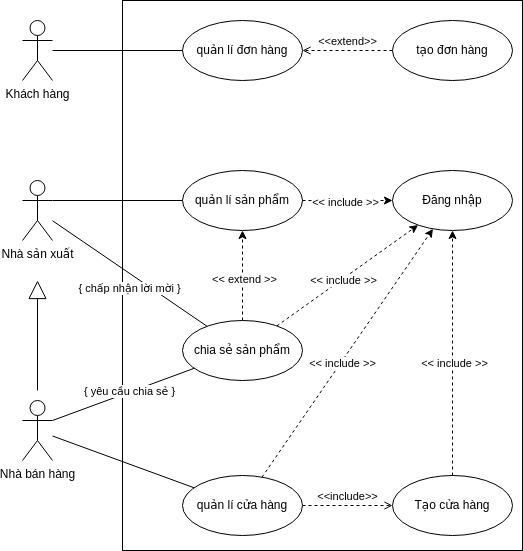

The diagram above was exported from draw.io. Its source (the exported page's mxGraphModel, read from the mxfile embedded in the PNG):
<mxGraphModel dx="1282" dy="878" grid="1" gridSize="10" guides="1" tooltips="1" connect="1" arrows="1" fold="1" page="1" pageScale="1" pageWidth="827" pageHeight="1169" math="0" shadow="0">
  <root>
    <mxCell id="0" />
    <mxCell id="1" parent="0" />
    <mxCell id="aDoDJdAs6Oo2EUWefjaw-51" value="" style="html=1;" parent="1" vertex="1">
      <mxGeometry x="350" y="80" width="400" height="550" as="geometry" />
    </mxCell>
    <mxCell id="aDoDJdAs6Oo2EUWefjaw-8" value="" style="rounded=0;orthogonalLoop=1;jettySize=auto;html=1;endArrow=none;endFill=0;" parent="1" source="aDoDJdAs6Oo2EUWefjaw-1" target="aDoDJdAs6Oo2EUWefjaw-7" edge="1">
      <mxGeometry relative="1" as="geometry" />
    </mxCell>
    <mxCell id="aDoDJdAs6Oo2EUWefjaw-1" value="Nhà bán hàng" style="shape=umlActor;verticalLabelPosition=bottom;verticalAlign=top;html=1;" parent="1" vertex="1">
      <mxGeometry x="250" y="480" width="30" height="60" as="geometry" />
    </mxCell>
    <mxCell id="aDoDJdAs6Oo2EUWefjaw-7" value="quản lí cửa hàng" style="ellipse;whiteSpace=wrap;html=1;verticalAlign=middle;" parent="1" vertex="1">
      <mxGeometry x="410" y="555" width="120" height="60" as="geometry" />
    </mxCell>
    <mxCell id="aDoDJdAs6Oo2EUWefjaw-9" value="quản lí sản phẩm" style="ellipse;whiteSpace=wrap;html=1;" parent="1" vertex="1">
      <mxGeometry x="410" y="250" width="120" height="60" as="geometry" />
    </mxCell>
    <mxCell id="aDoDJdAs6Oo2EUWefjaw-14" style="rounded=0;orthogonalLoop=1;jettySize=auto;html=1;dashed=1;" parent="1" source="aDoDJdAs6Oo2EUWefjaw-12" target="aDoDJdAs6Oo2EUWefjaw-9" edge="1">
      <mxGeometry relative="1" as="geometry" />
    </mxCell>
    <mxCell id="aDoDJdAs6Oo2EUWefjaw-32" value="&amp;lt;&amp;lt; extend &amp;gt;&amp;gt;" style="edgeLabel;html=1;align=center;verticalAlign=middle;resizable=0;points=[];" parent="aDoDJdAs6Oo2EUWefjaw-14" vertex="1" connectable="0">
      <mxGeometry x="-0.075" y="-1" relative="1" as="geometry">
        <mxPoint as="offset" />
      </mxGeometry>
    </mxCell>
    <mxCell id="aDoDJdAs6Oo2EUWefjaw-12" value="chia sẻ sản phẩm" style="ellipse;whiteSpace=wrap;html=1;" parent="1" vertex="1">
      <mxGeometry x="410" y="400" width="120" height="60" as="geometry" />
    </mxCell>
    <mxCell id="aDoDJdAs6Oo2EUWefjaw-33" value="quản lí đơn hàng" style="ellipse;whiteSpace=wrap;html=1;" parent="1" vertex="1">
      <mxGeometry x="410" y="100" width="120" height="60" as="geometry" />
    </mxCell>
    <mxCell id="aDoDJdAs6Oo2EUWefjaw-43" style="edgeStyle=none;rounded=0;orthogonalLoop=1;jettySize=auto;html=1;endArrow=none;endFill=0;" parent="1" source="aDoDJdAs6Oo2EUWefjaw-42" target="aDoDJdAs6Oo2EUWefjaw-33" edge="1">
      <mxGeometry relative="1" as="geometry" />
    </mxCell>
    <mxCell id="aDoDJdAs6Oo2EUWefjaw-42" value="Khách hàng" style="shape=umlActor;verticalLabelPosition=bottom;verticalAlign=top;html=1;" parent="1" vertex="1">
      <mxGeometry x="250" y="100" width="30" height="60" as="geometry" />
    </mxCell>
    <mxCell id="4prsgHNOJbn6x71efNoj-1" value="Nhà sản xuất" style="shape=umlActor;verticalLabelPosition=bottom;verticalAlign=top;html=1;" parent="1" vertex="1">
      <mxGeometry x="250" y="260" width="30" height="60" as="geometry" />
    </mxCell>
    <mxCell id="4prsgHNOJbn6x71efNoj-2" style="edgeStyle=none;rounded=0;orthogonalLoop=1;jettySize=auto;html=1;endArrow=none;endFill=0;exitX=1;exitY=0.3333333333333333;exitDx=0;exitDy=0;exitPerimeter=0;" parent="1" source="4prsgHNOJbn6x71efNoj-1" target="aDoDJdAs6Oo2EUWefjaw-9" edge="1">
      <mxGeometry relative="1" as="geometry">
        <mxPoint x="200" y="270" as="sourcePoint" />
        <mxPoint x="310" y="270" as="targetPoint" />
      </mxGeometry>
    </mxCell>
    <mxCell id="4prsgHNOJbn6x71efNoj-3" style="edgeStyle=none;rounded=0;orthogonalLoop=1;jettySize=auto;html=1;endArrow=none;endFill=0;exitX=1;exitY=0.3333333333333333;exitDx=0;exitDy=0;exitPerimeter=0;" parent="1" source="aDoDJdAs6Oo2EUWefjaw-1" target="aDoDJdAs6Oo2EUWefjaw-12" edge="1">
      <mxGeometry relative="1" as="geometry">
        <mxPoint x="200" y="270" as="sourcePoint" />
        <mxPoint x="366.56467855009373" y="390.6964541077923" as="targetPoint" />
      </mxGeometry>
    </mxCell>
    <mxCell id="GUtjyklwzsUnVf114ETt-3" value="{ yêu cầu chia sẻ }" style="edgeLabel;html=1;align=center;verticalAlign=middle;resizable=0;points=[];" parent="4prsgHNOJbn6x71efNoj-3" vertex="1" connectable="0">
      <mxGeometry x="0.0833" y="1" relative="1" as="geometry">
        <mxPoint as="offset" />
      </mxGeometry>
    </mxCell>
    <mxCell id="4prsgHNOJbn6x71efNoj-4" value="" style="endArrow=block;endSize=16;endFill=0;html=1;rounded=0;" parent="1" edge="1">
      <mxGeometry width="160" relative="1" as="geometry">
        <mxPoint x="265" y="470" as="sourcePoint" />
        <mxPoint x="265" y="360" as="targetPoint" />
      </mxGeometry>
    </mxCell>
    <mxCell id="GUtjyklwzsUnVf114ETt-4" style="edgeStyle=none;rounded=0;orthogonalLoop=1;jettySize=auto;html=1;endArrow=none;endFill=0;" parent="1" source="4prsgHNOJbn6x71efNoj-1" target="aDoDJdAs6Oo2EUWefjaw-12" edge="1">
      <mxGeometry relative="1" as="geometry">
        <mxPoint x="200" y="270" as="sourcePoint" />
        <mxPoint x="330" y="270" as="targetPoint" />
      </mxGeometry>
    </mxCell>
    <mxCell id="GUtjyklwzsUnVf114ETt-5" value="{ chấp nhận lời mời }" style="edgeLabel;html=1;align=center;verticalAlign=middle;resizable=0;points=[];" parent="GUtjyklwzsUnVf114ETt-4" vertex="1" connectable="0">
      <mxGeometry x="-0.1054" y="-1" relative="1" as="geometry">
        <mxPoint x="8" y="19" as="offset" />
      </mxGeometry>
    </mxCell>
    <mxCell id="GUtjyklwzsUnVf114ETt-16" value="Đăng nhập" style="ellipse;whiteSpace=wrap;html=1;" parent="1" vertex="1">
      <mxGeometry x="620" y="250" width="120" height="60" as="geometry" />
    </mxCell>
    <mxCell id="GUtjyklwzsUnVf114ETt-17" style="rounded=0;orthogonalLoop=1;jettySize=auto;html=1;dashed=1;" parent="1" source="aDoDJdAs6Oo2EUWefjaw-7" target="GUtjyklwzsUnVf114ETt-16" edge="1">
      <mxGeometry relative="1" as="geometry">
        <mxPoint x="515" y="410" as="sourcePoint" />
        <mxPoint x="515" y="320" as="targetPoint" />
      </mxGeometry>
    </mxCell>
    <mxCell id="GUtjyklwzsUnVf114ETt-18" value="&amp;lt;&amp;lt; include &amp;gt;&amp;gt;" style="edgeLabel;html=1;align=center;verticalAlign=middle;resizable=0;points=[];" parent="GUtjyklwzsUnVf114ETt-17" vertex="1" connectable="0">
      <mxGeometry x="-0.075" y="-1" relative="1" as="geometry">
        <mxPoint as="offset" />
      </mxGeometry>
    </mxCell>
    <mxCell id="GUtjyklwzsUnVf114ETt-19" style="rounded=0;orthogonalLoop=1;jettySize=auto;html=1;dashed=1;" parent="1" source="aDoDJdAs6Oo2EUWefjaw-9" target="GUtjyklwzsUnVf114ETt-16" edge="1">
      <mxGeometry relative="1" as="geometry">
        <mxPoint x="542.0014420710897" y="567.7095066950906" as="sourcePoint" />
        <mxPoint x="643.02806455934" y="466.79792295394645" as="targetPoint" />
      </mxGeometry>
    </mxCell>
    <mxCell id="GUtjyklwzsUnVf114ETt-20" value="&amp;lt;&amp;lt; include &amp;gt;&amp;gt;" style="edgeLabel;html=1;align=center;verticalAlign=middle;resizable=0;points=[];" parent="GUtjyklwzsUnVf114ETt-19" vertex="1" connectable="0">
      <mxGeometry x="-0.075" y="-1" relative="1" as="geometry">
        <mxPoint as="offset" />
      </mxGeometry>
    </mxCell>
    <mxCell id="GUtjyklwzsUnVf114ETt-21" style="rounded=0;orthogonalLoop=1;jettySize=auto;html=1;dashed=1;" parent="1" source="aDoDJdAs6Oo2EUWefjaw-12" target="GUtjyklwzsUnVf114ETt-16" edge="1">
      <mxGeometry relative="1" as="geometry">
        <mxPoint x="552.0014420710897" y="577.7095066950906" as="sourcePoint" />
        <mxPoint x="653.02806455934" y="476.79792295394645" as="targetPoint" />
      </mxGeometry>
    </mxCell>
    <mxCell id="GUtjyklwzsUnVf114ETt-22" value="&amp;lt;&amp;lt; include &amp;gt;&amp;gt;" style="edgeLabel;html=1;align=center;verticalAlign=middle;resizable=0;points=[];" parent="GUtjyklwzsUnVf114ETt-21" vertex="1" connectable="0">
      <mxGeometry x="-0.075" y="-1" relative="1" as="geometry">
        <mxPoint as="offset" />
      </mxGeometry>
    </mxCell>
    <mxCell id="o7KpLDGJa2VYOCcF7hwX-1" value="tạo đơn hàng" style="ellipse;whiteSpace=wrap;html=1;verticalAlign=middle;" parent="1" vertex="1">
      <mxGeometry x="620" y="100" width="120" height="60" as="geometry" />
    </mxCell>
    <mxCell id="o7KpLDGJa2VYOCcF7hwX-2" value="&amp;lt;&amp;lt;extend&amp;gt;&amp;gt;" style="html=1;verticalAlign=bottom;labelBackgroundColor=none;endArrow=open;endFill=0;dashed=1;rounded=0;" parent="1" source="o7KpLDGJa2VYOCcF7hwX-1" target="aDoDJdAs6Oo2EUWefjaw-33" edge="1">
      <mxGeometry width="160" relative="1" as="geometry">
        <mxPoint x="540" y="450" as="sourcePoint" />
        <mxPoint x="700" y="450" as="targetPoint" />
      </mxGeometry>
    </mxCell>
    <mxCell id="n_sio-oi6Sln2rvXzvbC-1" value="Tạo cửa hàng" style="ellipse;whiteSpace=wrap;html=1;verticalAlign=middle;" parent="1" vertex="1">
      <mxGeometry x="620" y="555" width="120" height="60" as="geometry" />
    </mxCell>
    <mxCell id="n_sio-oi6Sln2rvXzvbC-2" value="&amp;lt;&amp;lt;include&amp;gt;&amp;gt;" style="html=1;verticalAlign=bottom;labelBackgroundColor=none;endArrow=open;endFill=0;dashed=1;rounded=0;" parent="1" source="aDoDJdAs6Oo2EUWefjaw-7" target="n_sio-oi6Sln2rvXzvbC-1" edge="1">
      <mxGeometry width="160" relative="1" as="geometry">
        <mxPoint x="540" y="430" as="sourcePoint" />
        <mxPoint x="700" y="430" as="targetPoint" />
      </mxGeometry>
    </mxCell>
    <mxCell id="n_sio-oi6Sln2rvXzvbC-3" style="rounded=0;orthogonalLoop=1;jettySize=auto;html=1;dashed=1;" parent="1" source="n_sio-oi6Sln2rvXzvbC-1" target="GUtjyklwzsUnVf114ETt-16" edge="1">
      <mxGeometry relative="1" as="geometry">
        <mxPoint x="503.6351579147499" y="567.4256490994585" as="sourcePoint" />
        <mxPoint x="666.3648420852501" y="377.57435090054196" as="targetPoint" />
      </mxGeometry>
    </mxCell>
    <mxCell id="n_sio-oi6Sln2rvXzvbC-4" value="&amp;lt;&amp;lt; include &amp;gt;&amp;gt;" style="edgeLabel;html=1;align=center;verticalAlign=middle;resizable=0;points=[];" parent="n_sio-oi6Sln2rvXzvbC-3" vertex="1" connectable="0">
      <mxGeometry x="-0.075" y="-1" relative="1" as="geometry">
        <mxPoint as="offset" />
      </mxGeometry>
    </mxCell>
  </root>
</mxGraphModel>